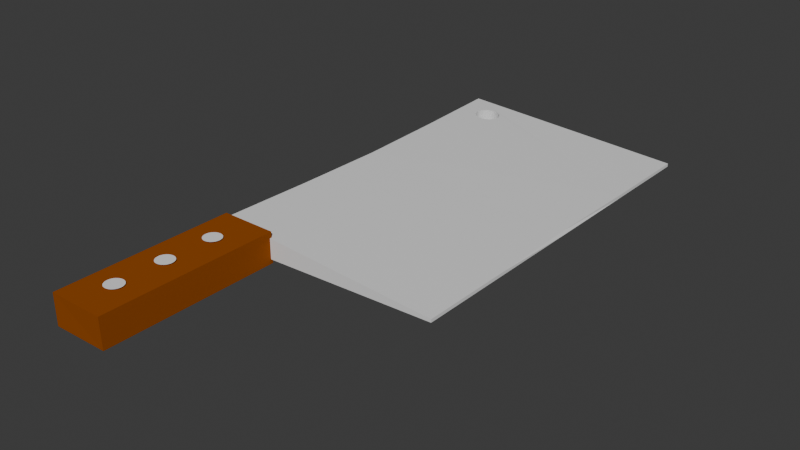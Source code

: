 # Source: Cleaver.blend  (saved by Blender 4.1.24; exported with 4.5.12 LTS)
import bpy
from mathutils import Matrix  # noqa: F401  (used for matrix-valued properties, if any)

bpy.ops.wm.read_factory_settings(use_empty=True)
scene = bpy.context.scene
scene.name = 'Scene'

# ---- collections
col_collection = bpy.data.collections.new('Collection'); scene.collection.children.link(col_collection)

# ---- materials (node trees are filled in below, after node groups)
mat_material = bpy.data.materials.new('Material')
mat_material.alpha_threshold = 0.0
mat_material.use_transparent_shadow = False
mat_material.roughness = 0.5
mat_material.line_color = (0.0, 0.0, 0.0, 1.0)
mat_material_001 = bpy.data.materials.new('Material.001')
mat_material_001.use_transparent_shadow = False
mat_material_001.diffuse_color = (0.305, 0.07036, 0.0, 1.0)

# ---- material node trees
mat_material.use_nodes = True; mat_material.node_tree.nodes.clear()
_N = mat_material.node_tree.nodes; _L = mat_material.node_tree.links
n0 = _N.new('ShaderNodeOutputMaterial'); n0.name = 'Material Output'; n0.location = (300, 300)
n1 = _N.new('ShaderNodeBsdfPrincipled'); n1.name = 'Principled BSDF'; n1.location = (10, 300)
n1.inputs[3].default_value = 1.45
_L.new(n1.outputs[0], n0.inputs[0])
n0.is_active_output = True

# ---- world
world_world = bpy.data.worlds.new('World'); scene.world = world_world
world_world.use_nodes = True; world_world.node_tree.nodes.clear()
_N = world_world.node_tree.nodes; _L = world_world.node_tree.links
n0 = _N.new('ShaderNodeOutputWorld'); n0.name = 'World Output'; n0.location = (300, 300)
n1 = _N.new('ShaderNodeBackground'); n1.name = 'Background'; n1.location = (10, 300)
n1.inputs[0].default_value = (0.05088, 0.05088, 0.05088, 1.0)
_L.new(n1.outputs[0], n0.inputs[0])
n0.is_active_output = True
world_world.color = (0.05088, 0.05088, 0.05088)
world_world.use_sun_shadow = False
world_world.sun_shadow_jitter_overblur = 0.0

# ---- meshes
me_cube = bpy.data.meshes.new('Cube')
me_cube.from_pydata([(1.0, 1.0, -0.1019), (1.0, 1.0, -0.3524), (1.0, -1.0, -0.1019), (1.0, -1.0, -0.3524), (-1.049, 0.9973, 0.9121), (-1.03, 1.011, -1.105), (-1.0, -1.0, 1.0), (-1.0, -1.0, -1.0), (-0.9623, 0.001486, -1.052), (0.987, -0.004112, -0.1019), (-0.968, -0.005439, 0.9562), (1.0, -0.004112, -0.3524), (-1.002, 0.5017, 0.9339), (1.0, 0.5037, -0.3524), (-1.003, 0.5121, -1.079), (1.0, 0.5037, -0.1019), (-0.978, -0.49, -1.027), (1.0, -0.4929, -0.1019), (-0.9763, -0.4935, 0.9777), (1.0, -0.4929, -0.3524), (-0.8538, 0.8651, 0.8275), (-0.8538, 0.8651, -1.035), (-0.8435, 0.8766, 0.8214), (-0.8435, 0.8766, -1.032), (-0.7086, 0.9011, 0.7524), (-0.7086, 0.9011, -0.9824), (-0.7295, 0.9049, 0.7624), (-0.7295, 0.9049, -0.9902), (-0.8601, 0.8526, 0.8318), (-0.8601, 0.8526, -1.037), (-0.6726, 0.8867, 0.7359), (-0.6726, 0.8867, -0.9686), (-0.6894, 0.7841, 0.7536), (-0.6894, 0.7841, -0.9715), (-0.7086, 0.778, 0.7637), (-0.7086, 0.778, -0.9785), (-0.6588, 0.8766, 0.73), (-0.6588, 0.8766, -0.9631), (-0.7295, 0.7742, 0.7743), (-0.7295, 0.7742, -0.9861), (-0.7937, 0.778, 0.8057), (-0.7937, 0.778, -1.01), (-0.8623, 0.8395, 0.8341), (-0.8623, 0.8395, -1.037), (-0.7937, 0.9011, 0.7945), (-0.7937, 0.9011, -1.014), (-0.8129, 0.7841, 0.8147), (-0.8129, 0.7841, -1.017), (-0.6422, 0.8265, 0.7264), (-0.6422, 0.8265, -0.9554), (-0.6726, 0.7924, 0.7445), (-0.6726, 0.7924, -0.9656), (-0.6485, 0.814, 0.7306), (-0.6485, 0.814, -0.9573), (-0.64, 0.8395, 0.7241), (-0.64, 0.8395, -0.955), (-0.8297, 0.8867, 0.8136), (-0.8297, 0.8867, -1.027), (-0.8129, 0.895, 0.8046), (-0.8129, 0.895, -1.021), (-0.7511, 0.7729, 0.7852), (-0.7511, 0.7729, -0.9941), (-0.7511, 0.9062, 0.773), (-0.7511, 0.9062, -0.9983), (-0.6422, 0.8526, 0.724), (-0.6422, 0.8526, -0.9562), (-0.6894, 0.895, 0.7435), (-0.6894, 0.895, -0.9751), (-0.6485, 0.8651, 0.726), (-0.6485, 0.8651, -0.959), (-0.8538, 0.814, 0.8322), (-0.8538, 0.814, -1.033), (-0.8435, 0.8025, 0.8282), (-0.8435, 0.8025, -1.029), (-0.8601, 0.8265, 0.8342), (-0.8601, 0.8265, -1.036), (-0.8297, 0.7924, 0.8222), (-0.8297, 0.7924, -1.024), (-0.7728, 0.7742, 0.7958), (-0.7728, 0.7742, -1.002), (-0.6588, 0.8025, 0.7368), (-0.6588, 0.8025, -0.9608), (-0.7728, 0.9049, 0.7838), (-0.7728, 0.9049, -1.006)], [], [(17, 18, 6, 2), (3, 2, 6, 7), (14, 12, 4, 5), (16, 19, 3, 7), (19, 17, 2, 3), (5, 4, 0, 1), (13, 15, 9, 11), (14, 13, 11, 8), (16, 18, 10, 8), (15, 12, 10, 9), (0, 4, 82, 62, 26, 24, 66, 30, 36, 68, 64, 54, 48, 52, 80, 50, 32, 34, 38, 12, 15), (5, 63, 83, 45, 59, 57, 23, 21, 29, 43, 75, 71, 73, 77, 47, 41, 79, 61, 14), (1, 0, 15, 13), (8, 10, 12, 14), (7, 6, 18, 16), (11, 9, 17, 19), (8, 11, 19, 16), (9, 10, 18, 17), (49, 48, 54, 55), (51, 50, 80, 81), (81, 80, 52, 53), (29, 28, 42, 43), (65, 64, 68, 69), (55, 54, 64, 65), (37, 36, 30, 31), (63, 62, 82, 83), (79, 78, 60, 61), (23, 22, 20, 21), (61, 60, 38, 39), (83, 82, 44, 45), (31, 30, 66, 67), (47, 46, 40, 41), (14, 61, 39, 35, 33, 51, 81, 53, 49, 55, 65, 69, 37, 31, 67, 25, 27, 63, 5, 1, 13), (67, 66, 24, 25), (33, 32, 50, 51), (59, 58, 56, 57), (21, 20, 28, 29), (35, 34, 32, 33), (77, 76, 46, 47), (71, 70, 72, 73), (27, 26, 62, 63), (69, 68, 36, 37), (43, 42, 74, 75), (53, 52, 48, 49), (41, 40, 78, 79), (12, 38, 60, 78, 40, 46, 76, 72, 70, 74, 42, 28, 20, 22, 56, 58, 44, 82, 4), (45, 44, 58, 59), (25, 24, 26, 27), (39, 38, 34, 35), (75, 74, 70, 71), (57, 56, 22, 23), (73, 72, 76, 77)])
_uv = me_cube.uv_layers.new(name='UVMap')
_uv.uv.foreach_set('vector', [0.625, 0.6866, 0.875, 0.6866, 0.875, 0.75, 0.625, 0.75, 0.375, 0.75, 0.625, 0.75, 0.625, 1.0, 0.375, 1.0, 0.375, 0.188, 0.625, 0.188, 0.625, 0.25, 0.375, 0.25, 0.125, 0.6866, 0.375, 0.6866, 0.375, 0.75, 0.125, 0.75, 0.375, 0.6866, 0.625, 0.6866, 0.625, 0.75, 0.375, 0.75, 0.375, 0.25, 0.625, 0.25, 0.625, 0.5, 0.375, 0.5, 0.375, 0.562, 0.625, 0.562, 0.625, 0.6255, 0.375, 0.6255, 0.125, 0.562, 0.375, 0.562, 0.375, 0.6255, 0.125, 0.6255, 0.375, 0.06339, 0.625, 0.06339, 0.625, 0.1245, 0.375, 0.1245, 0.625, 0.562, 0.875, 0.562, 0.875, 0.6255, 0.625, 0.6255, 0.625, 0.5, 0.875, 0.5, 0.8423, 0.5116, 0.8396, 0.5115, 0.837, 0.5116, 0.8345, 0.5121, 0.8322, 0.5129, 0.8302, 0.5139, 0.8286, 0.5152, 0.8275, 0.5166, 0.8268, 0.5182, 0.8267, 0.5198, 0.8271, 0.5215, 0.828, 0.523, 0.8294, 0.5245, 0.8312, 0.5257, 0.8333, 0.5268, 0.8358, 0.5275, 0.8384, 0.528, 0.875, 0.562, 0.625, 0.562, 0.125, 0.5, 0.1588, 0.5129, 0.1561, 0.5131, 0.1535, 0.5135, 0.1511, 0.5143, 0.149, 0.5154, 0.1472, 0.5166, 0.1459, 0.5181, 0.145, 0.5196, 0.1446, 0.5212, 0.1448, 0.5229, 0.1455, 0.5244, 0.1467, 0.5258, 0.1484, 0.5271, 0.1504, 0.5281, 0.1528, 0.5289, 0.1553, 0.5293, 0.158, 0.5295, 0.125, 0.562, 0.375, 0.5, 0.625, 0.5, 0.625, 0.562, 0.375, 0.562, 0.375, 0.1245, 0.625, 0.1245, 0.625, 0.188, 0.375, 0.188, 0.375, 0.0, 0.625, 0.0, 0.625, 0.06339, 0.375, 0.06339, 0.375, 0.6255, 0.625, 0.6255, 0.625, 0.6866, 0.375, 0.6866, 0.125, 0.6255, 0.375, 0.6255, 0.375, 0.6866, 0.125, 0.6866, 0.625, 0.6255, 0.875, 0.6255, 0.875, 0.6866, 0.625, 0.6866, 0.7188, 0.7261, 0.7188, 0.7682, 0.75, 0.7681, 0.75, 0.7261, 0.625, 0.7259, 0.625, 0.7686, 0.6562, 0.7684, 0.6562, 0.726, 0.6562, 0.726, 0.6562, 0.7684, 0.6875, 0.7683, 0.6875, 0.7261, 0.2188, 0.7241, 0.2188, 0.7708, 0.25, 0.7709, 0.25, 0.7241, 0.7812, 0.7261, 0.7812, 0.7681, 0.8125, 0.7681, 0.8125, 0.726, 0.75, 0.7261, 0.75, 0.7681, 0.7812, 0.7681, 0.7812, 0.7261, 0.8437, 0.7259, 0.8438, 0.7682, 0.875, 0.7684, 0.875, 0.7258, 0.0, 0.725, 0.0, 0.7693, 0.03125, 0.7696, 0.03125, 0.7248, 0.4688, 0.7249, 0.4688, 0.7699, 0.5, 0.7696, 0.5, 0.7251, 0.1562, 0.7242, 0.1562, 0.7705, 0.1875, 0.7707, 0.1875, 0.7241, 0.5, 0.7251, 0.5, 0.7696, 0.5312, 0.7694, 0.5312, 0.7253, 0.03125, 0.7248, 0.03125, 0.7696, 0.0625, 0.7699, 0.0625, 0.7247, 0.875, 0.7258, 0.875, 0.7684, 0.9062, 0.7686, 0.9062, 0.7256, 0.4062, 0.7246, 0.4062, 0.7704, 0.4375, 0.7701, 0.4375, 0.7248, 0.125, 0.562, 0.158, 0.5295, 0.1607, 0.5293, 0.1633, 0.5288, 0.1657, 0.528, 0.1679, 0.527, 0.1696, 0.5257, 0.171, 0.5243, 0.1718, 0.5227, 0.1722, 0.5211, 0.172, 0.5195, 0.1712, 0.5179, 0.17, 0.5165, 0.1684, 0.5153, 0.1664, 0.5142, 0.164, 0.5135, 0.1615, 0.513, 0.1588, 0.5129, 0.125, 0.5, 0.375, 0.5, 0.375, 0.562, 0.9062, 0.7256, 0.9062, 0.7686, 0.9375, 0.7688, 0.9375, 0.7254, 0.5938, 0.7257, 0.5938, 0.7688, 0.625, 0.7686, 0.625, 0.7259, 0.09375, 0.7245, 0.09375, 0.7701, 0.125, 0.7703, 0.125, 0.7243, 0.1875, 0.7241, 0.1875, 0.7707, 0.2188, 0.7708, 0.2188, 0.7241, 0.5625, 0.7255, 0.5625, 0.7691, 0.5938, 0.7688, 0.5938, 0.7257, 0.375, 0.7244, 0.375, 0.7706, 0.4062, 0.7704, 0.4062, 0.7246, 0.3125, 0.7242, 0.3125, 0.7708, 0.3438, 0.7707, 0.3438, 0.7243, 0.9688, 0.7252, 0.9688, 0.7691, 1.0, 0.7693, 1.0, 0.725, 0.8125, 0.726, 0.8125, 0.7681, 0.8438, 0.7682, 0.8437, 0.7259, 0.25, 0.7241, 0.25, 0.7709, 0.2812, 0.7709, 0.2812, 0.7241, 0.6875, 0.7261, 0.6875, 0.7683, 0.7188, 0.7682, 0.7188, 0.7261, 0.4375, 0.7248, 0.4375, 0.7701, 0.4688, 0.7699, 0.4688, 0.7249, 0.875, 0.562, 0.8384, 0.528, 0.841, 0.5281, 0.8437, 0.528, 0.8462, 0.5275, 0.8485, 0.5267, 0.8505, 0.5257, 0.8521, 0.5244, 0.8532, 0.523, 0.8538, 0.5214, 0.8539, 0.5198, 0.8535, 0.5182, 0.8526, 0.5166, 0.8512, 0.5151, 0.8494, 0.5139, 0.8473, 0.5129, 0.8449, 0.5121, 0.8423, 0.5116, 0.875, 0.5, 0.0625, 0.7247, 0.0625, 0.7699, 0.09375, 0.7701, 0.09375, 0.7245, 0.9375, 0.7254, 0.9375, 0.7688, 0.9688, 0.7691, 0.9688, 0.7252, 0.5312, 0.7253, 0.5312, 0.7694, 0.5625, 0.7691, 0.5625, 0.7255, 0.2812, 0.7241, 0.2812, 0.7709, 0.3125, 0.7708, 0.3125, 0.7242, 0.125, 0.7243, 0.125, 0.7703, 0.1562, 0.7705, 0.1562, 0.7242, 0.3438, 0.7243, 0.3438, 0.7707, 0.375, 0.7706, 0.375, 0.7244])
_ca = me_cube.color_attributes.new('Attribute', 'BYTE_COLOR', 'CORNER')
_ca.data.foreach_set('color', [1.0, 1.0, 1.0, 1.0, 1.0, 1.0, 1.0, 1.0, 1.0, 1.0, 1.0, 1.0, 1.0, 1.0, 1.0, 1.0, 1.0, 1.0, 1.0, 1.0, 1.0, 1.0, 1.0, 1.0, 1.0, 1.0, 1.0, 1.0, 1.0, 1.0, 1.0, 1.0, 1.0, 1.0, 1.0, 1.0, 1.0, 1.0, 1.0, 1.0, 1.0, 1.0, 1.0, 1.0, 1.0, 1.0, 1.0, 1.0, 1.0, 1.0, 1.0, 1.0, 1.0, 1.0, 1.0, 1.0, 1.0, 1.0, 1.0, 1.0, 1.0, 1.0, 1.0, 1.0, 1.0, 1.0, 1.0, 1.0, 1.0, 1.0, 1.0, 1.0, 1.0, 1.0, 1.0, 1.0, 1.0, 1.0, 1.0, 1.0, 1.0, 1.0, 1.0, 1.0, 1.0, 1.0, 1.0, 1.0, 1.0, 1.0, 1.0, 1.0, 1.0, 1.0, 1.0, 1.0, 1.0, 1.0, 1.0, 1.0, 1.0, 1.0, 1.0, 1.0, 1.0, 1.0, 1.0, 1.0, 1.0, 1.0, 1.0, 1.0, 1.0, 1.0, 1.0, 1.0, 1.0, 1.0, 1.0, 1.0, 1.0, 1.0, 1.0, 1.0, 1.0, 1.0, 1.0, 1.0, 1.0, 1.0, 1.0, 1.0, 1.0, 1.0, 1.0, 1.0, 1.0, 1.0, 1.0, 1.0, 1.0, 1.0, 1.0, 1.0, 1.0, 1.0, 1.0, 1.0, 1.0, 1.0, 1.0, 1.0, 1.0, 1.0, 1.0, 1.0, 1.0, 1.0, 1.0, 1.0, 1.0, 1.0, 1.0, 1.0, 1.0, 1.0, 1.0, 1.0, 1.0, 1.0, 1.0, 1.0, 1.0, 1.0, 1.0, 1.0, 1.0, 1.0, 1.0, 1.0, 1.0, 1.0, 1.0, 1.0, 1.0, 1.0, 1.0, 1.0, 1.0, 1.0, 1.0, 1.0, 1.0, 1.0, 1.0, 1.0, 1.0, 1.0, 1.0, 1.0, 1.0, 1.0, 1.0, 1.0, 1.0, 1.0, 1.0, 1.0, 1.0, 1.0, 1.0, 1.0, 1.0, 1.0, 1.0, 1.0, 1.0, 1.0, 1.0, 1.0, 1.0, 1.0, 1.0, 1.0, 1.0, 1.0, 1.0, 1.0, 1.0, 1.0, 1.0, 1.0, 1.0, 1.0, 1.0, 1.0, 1.0, 1.0, 1.0, 1.0, 1.0, 1.0, 1.0, 1.0, 1.0, 1.0, 1.0, 1.0, 1.0, 1.0, 1.0, 1.0, 1.0, 1.0, 1.0, 1.0, 1.0, 1.0, 1.0, 1.0, 1.0, 1.0, 1.0, 1.0, 1.0, 1.0, 1.0, 1.0, 1.0, 1.0, 1.0, 1.0, 1.0, 1.0, 1.0, 1.0, 1.0, 1.0, 1.0, 1.0, 1.0, 1.0, 1.0, 1.0, 1.0, 1.0, 1.0, 1.0, 1.0, 1.0, 1.0, 1.0, 1.0, 1.0, 1.0, 1.0, 1.0, 1.0, 1.0, 1.0, 1.0, 1.0, 1.0, 1.0, 1.0, 1.0, 1.0, 1.0, 1.0, 1.0, 1.0, 1.0, 1.0, 1.0, 1.0, 1.0, 1.0, 1.0, 1.0, 1.0, 1.0, 1.0, 1.0, 1.0, 1.0, 1.0, 1.0, 1.0, 1.0, 1.0, 1.0, 1.0, 1.0, 1.0, 1.0, 1.0, 1.0, 1.0, 1.0, 1.0, 1.0, 1.0, 1.0, 1.0, 1.0, 1.0, 1.0, 1.0, 1.0, 1.0, 1.0, 1.0, 1.0, 1.0, 1.0, 1.0, 1.0, 1.0, 1.0, 1.0, 1.0, 1.0, 1.0, 1.0, 1.0, 1.0, 1.0, 1.0, 1.0, 1.0, 1.0, 1.0, 1.0, 1.0, 1.0, 1.0, 1.0, 1.0, 1.0, 1.0, 1.0, 1.0, 1.0, 1.0, 1.0, 1.0, 1.0, 1.0, 1.0, 1.0, 1.0, 1.0, 1.0, 1.0, 1.0, 1.0, 1.0, 1.0, 1.0, 1.0, 1.0, 1.0, 1.0, 1.0, 1.0, 1.0, 1.0, 1.0, 1.0, 1.0, 1.0, 1.0, 1.0, 1.0, 1.0, 1.0, 1.0, 1.0, 1.0, 1.0, 1.0, 1.0, 1.0, 1.0, 1.0, 1.0, 1.0, 1.0, 1.0, 1.0, 1.0, 1.0, 1.0, 1.0, 1.0, 1.0, 1.0, 1.0, 1.0, 1.0, 1.0, 1.0, 1.0, 1.0, 1.0, 1.0, 1.0, 1.0, 1.0, 1.0, 1.0, 1.0, 1.0, 1.0, 1.0, 1.0, 1.0, 1.0, 1.0, 1.0, 1.0, 1.0, 1.0, 1.0, 1.0, 1.0, 1.0, 1.0, 1.0, 1.0, 1.0, 1.0, 1.0, 1.0, 1.0, 1.0, 1.0, 1.0, 1.0, 1.0, 1.0, 1.0, 1.0, 1.0, 1.0, 1.0, 1.0, 1.0, 1.0, 1.0, 1.0, 1.0, 1.0, 1.0, 1.0, 1.0, 1.0, 1.0, 1.0, 1.0, 1.0, 1.0, 1.0, 1.0, 1.0, 1.0, 1.0, 1.0, 1.0, 1.0, 1.0, 1.0, 1.0, 1.0, 1.0, 1.0, 1.0, 1.0, 1.0, 1.0, 1.0, 1.0, 1.0, 1.0, 1.0, 1.0, 1.0, 1.0, 1.0, 1.0, 1.0, 1.0, 1.0, 1.0, 1.0, 1.0, 1.0, 1.0, 1.0, 1.0, 1.0, 1.0, 1.0, 1.0, 1.0, 1.0, 1.0, 1.0, 1.0, 1.0, 1.0, 1.0, 1.0, 1.0, 1.0, 1.0, 1.0, 1.0, 1.0, 1.0, 1.0, 1.0, 1.0, 1.0, 1.0, 1.0, 1.0, 1.0, 1.0, 1.0, 1.0, 1.0, 1.0, 1.0, 1.0, 1.0, 1.0, 1.0, 1.0, 1.0, 1.0, 1.0, 1.0, 1.0, 1.0, 1.0, 1.0, 1.0, 1.0, 1.0, 1.0, 1.0, 1.0, 1.0, 1.0, 1.0, 1.0, 1.0, 1.0, 1.0, 1.0, 1.0, 1.0, 1.0, 1.0, 1.0, 1.0, 1.0, 1.0, 1.0, 1.0, 1.0, 1.0, 1.0, 1.0, 1.0, 1.0, 1.0, 1.0, 1.0, 1.0, 1.0, 1.0, 1.0, 1.0, 1.0, 1.0, 1.0, 1.0, 1.0, 1.0, 1.0, 1.0, 1.0, 1.0, 1.0, 1.0, 1.0, 1.0, 1.0, 1.0, 1.0, 1.0, 1.0, 1.0, 1.0, 1.0, 1.0, 1.0, 1.0, 1.0, 1.0, 1.0, 1.0, 1.0, 1.0, 1.0, 1.0, 1.0, 1.0, 1.0, 1.0, 1.0, 1.0, 1.0, 1.0, 1.0, 1.0, 1.0, 1.0, 1.0, 1.0, 1.0, 1.0, 1.0, 1.0, 1.0, 1.0, 1.0, 1.0, 1.0, 1.0, 1.0, 1.0, 1.0, 1.0, 1.0, 1.0, 1.0, 1.0, 1.0, 1.0, 1.0, 1.0, 1.0, 1.0, 1.0, 1.0, 1.0, 1.0, 1.0, 1.0, 1.0, 1.0, 1.0, 1.0, 1.0, 1.0, 1.0, 1.0, 1.0, 1.0, 1.0, 1.0, 1.0, 1.0, 1.0, 1.0, 1.0, 1.0, 1.0, 1.0, 1.0, 1.0, 1.0, 1.0, 1.0, 1.0, 1.0, 1.0, 1.0, 1.0, 1.0, 1.0, 1.0, 1.0, 1.0, 1.0, 1.0, 1.0, 1.0, 1.0, 1.0, 1.0, 1.0, 1.0, 1.0, 1.0, 1.0, 1.0, 1.0, 1.0, 1.0, 1.0, 1.0, 1.0, 1.0, 1.0, 1.0, 1.0, 1.0, 1.0, 1.0, 1.0, 1.0, 1.0, 1.0, 1.0, 1.0, 1.0, 1.0, 1.0, 1.0, 1.0, 1.0, 1.0, 1.0, 1.0, 1.0, 1.0, 1.0, 1.0, 1.0, 1.0, 1.0, 1.0, 1.0, 1.0, 1.0, 1.0, 1.0, 1.0, 1.0, 1.0, 1.0, 1.0, 1.0, 1.0, 1.0, 1.0, 1.0, 1.0, 1.0, 1.0, 1.0, 1.0, 1.0, 1.0, 1.0, 1.0, 1.0, 1.0, 1.0, 1.0, 1.0, 1.0, 1.0, 1.0, 1.0, 1.0, 1.0, 1.0, 1.0, 1.0, 1.0, 1.0, 1.0, 1.0, 1.0, 1.0, 1.0, 1.0, 1.0, 1.0, 1.0, 1.0, 1.0, 1.0, 1.0, 1.0, 1.0, 1.0, 1.0, 1.0, 1.0, 1.0, 1.0, 1.0, 1.0, 1.0, 1.0, 1.0, 1.0, 1.0, 1.0, 1.0, 1.0, 1.0, 1.0, 1.0, 1.0, 1.0, 1.0, 1.0, 1.0, 1.0, 1.0, 1.0, 1.0, 1.0, 1.0, 1.0, 1.0, 1.0, 1.0, 1.0, 1.0, 1.0, 1.0, 1.0, 1.0, 1.0, 1.0, 1.0, 1.0, 1.0, 1.0, 1.0, 1.0, 1.0, 1.0, 1.0, 1.0, 1.0, 1.0, 1.0, 1.0, 1.0, 1.0, 1.0, 1.0, 1.0, 1.0, 1.0, 1.0, 1.0, 1.0, 1.0, 1.0, 1.0, 1.0, 1.0, 1.0, 1.0, 1.0, 1.0, 1.0, 1.0, 1.0, 1.0, 1.0, 1.0, 1.0, 1.0, 1.0, 1.0, 1.0, 1.0, 1.0, 1.0, 1.0, 1.0, 1.0, 1.0, 1.0, 1.0, 1.0, 1.0, 1.0, 1.0, 1.0, 1.0, 1.0, 1.0, 1.0, 1.0, 1.0, 1.0, 1.0, 1.0, 1.0, 1.0, 1.0, 1.0, 1.0, 1.0, 1.0, 1.0, 1.0, 1.0, 1.0, 1.0, 1.0, 1.0, 1.0, 1.0, 1.0, 1.0, 1.0, 1.0, 1.0, 1.0, 1.0, 1.0, 1.0, 1.0, 1.0, 1.0, 1.0, 1.0, 1.0, 1.0, 1.0, 1.0, 1.0, 1.0, 1.0, 1.0, 1.0, 1.0, 1.0, 1.0, 1.0, 1.0, 1.0, 1.0, 1.0, 1.0, 1.0, 1.0, 1.0, 1.0, 1.0, 1.0, 1.0, 1.0, 1.0, 1.0, 1.0, 1.0, 1.0, 1.0, 1.0, 1.0, 1.0, 1.0, 1.0, 1.0, 1.0, 1.0, 1.0, 1.0, 1.0, 1.0, 1.0, 1.0, 1.0, 1.0, 1.0, 1.0, 1.0, 1.0, 1.0, 1.0, 1.0, 1.0, 1.0, 1.0, 1.0, 1.0, 1.0, 1.0, 1.0, 1.0, 1.0, 1.0, 1.0, 1.0, 1.0, 1.0, 1.0, 1.0, 1.0, 1.0, 1.0, 1.0, 1.0, 1.0, 1.0, 1.0, 1.0, 1.0, 1.0, 1.0, 1.0, 1.0, 1.0, 1.0, 1.0, 1.0, 1.0, 1.0, 1.0, 1.0, 1.0, 1.0, 1.0, 1.0, 1.0, 1.0, 1.0, 1.0, 1.0, 1.0, 1.0, 1.0, 1.0, 1.0])
me_cube.materials.append(mat_material)
me_cube.use_mirror_vertex_groups = False
me_cube.update()
me_cube_001 = bpy.data.meshes.new('Cube.001')
me_cube_001.from_pydata([(-1.009, -1.009, -1.009), (-1.009, -1.009, 1.009), (-1.0, 1.0, -1.0), (-1.0, 1.0, 1.0), (1.0, -1.0, -1.0), (1.007, -1.007, 1.007), (1.0, 1.0, -1.0), (1.0, 1.0, 1.0)], [], [(0, 1, 3, 2), (2, 3, 7, 6), (6, 7, 5, 4), (4, 5, 1, 0), (2, 6, 4, 0), (7, 3, 1, 5)])
_uv = me_cube_001.uv_layers.new(name='UVMap')
_uv.uv.foreach_set('vector', [0.375, 0.0, 0.625, 0.0, 0.625, 0.25, 0.375, 0.25, 0.375, 0.25, 0.625, 0.25, 0.625, 0.5, 0.375, 0.5, 0.375, 0.5, 0.625, 0.5, 0.625, 0.75, 0.375, 0.75, 0.375, 0.75, 0.625, 0.75, 0.625, 1.0, 0.375, 1.0, 0.125, 0.5, 0.375, 0.5, 0.375, 0.75, 0.125, 0.75, 0.625, 0.5, 0.875, 0.5, 0.875, 0.75, 0.625, 0.75])
me_cube_001.materials.append(mat_material_001)
me_cube_001.update()
me_circle = bpy.data.meshes.new('Circle')
me_circle.from_pydata([(0.0, 1.0, 0.0), (-0.1951, 0.9808, 0.0), (-0.3827, 0.9239, 0.0), (-0.5556, 0.8315, 0.0), (-0.7071, 0.7071, 0.0), (-0.8315, 0.5556, 0.0), (-0.9239, 0.3827, 0.0), (-0.9808, 0.1951, 0.0), (-1.0, 0.0, 0.0), (-0.9808, -0.1951, 0.0), (-0.9239, -0.3827, 0.0), (-0.8315, -0.5556, 0.0), (-0.7071, -0.7071, 0.0), (-0.5556, -0.8315, 0.0), (-0.3827, -0.9239, 0.0), (-0.1951, -0.9808, 0.0), (0.0, -1.0, 0.0), (0.1951, -0.9808, 0.0), (0.3827, -0.9239, 0.0), (0.5556, -0.8315, 0.0), (0.7071, -0.7071, 0.0), (0.8315, -0.5556, 0.0), (0.9239, -0.3827, 0.0), (0.9808, -0.1951, 0.0), (1.0, 0.0, 0.0), (0.9808, 0.1951, 0.0), (0.9239, 0.3827, 0.0), (0.8315, 0.5556, 0.0), (0.7071, 0.7071, 0.0), (0.5556, 0.8315, 0.0), (0.3827, 0.9239, 0.0), (0.1951, 0.9808, 0.0)], [], [(1, 2, 3, 4, 5, 6, 7, 8, 9, 10, 11, 12, 13, 14, 15, 16, 17, 18, 19, 20, 21, 22, 23, 24, 25, 26, 27, 28, 29, 30, 31, 0)])
_uv = me_circle.uv_layers.new(name='UVMap')
_uv.uv.foreach_set('vector', [0.0, 0.0, 0.0, 0.0, 0.0, 0.0, 0.0, 0.0, 0.0, 0.0, 0.0, 0.0, 0.0, 0.0, 0.0, 0.0, 0.0, 0.0, 0.0, 0.0, 0.0, 0.0, 0.0, 0.0, 0.0, 0.0, 0.0, 0.0, 0.0, 0.0, 0.0, 0.0, 0.0, 0.0, 0.0, 0.0, 0.0, 0.0, 0.0, 0.0, 0.0, 0.0, 0.0, 0.0, 0.0, 0.0, 0.0, 0.0, 0.0, 0.0, 0.0, 0.0, 0.0, 0.0, 0.0, 0.0, 0.0, 0.0, 0.0, 0.0, 0.0, 0.0, 0.0, 0.0])
me_circle.update()
me_circle_001 = bpy.data.meshes.new('Circle.001')
me_circle_001.from_pydata([(0.0, 1.0, 0.0), (-0.1951, 0.9808, 0.0), (-0.3827, 0.9239, 0.0), (-0.5556, 0.8315, 0.0), (-0.7071, 0.7071, 0.0), (-0.8315, 0.5556, 0.0), (-0.9239, 0.3827, 0.0), (-0.9808, 0.1951, 0.0), (-1.0, 0.0, 0.0), (-0.9808, -0.1951, 0.0), (-0.9239, -0.3827, 0.0), (-0.8315, -0.5556, 0.0), (-0.7071, -0.7071, 0.0), (-0.5556, -0.8315, 0.0), (-0.3827, -0.9239, 0.0), (-0.1951, -0.9808, 0.0), (0.0, -1.0, 0.0), (0.1951, -0.9808, 0.0), (0.3827, -0.9239, 0.0), (0.5556, -0.8315, 0.0), (0.7071, -0.7071, 0.0), (0.8315, -0.5556, 0.0), (0.9239, -0.3827, 0.0), (0.9808, -0.1951, 0.0), (1.0, 0.0, 0.0), (0.9808, 0.1951, 0.0), (0.9239, 0.3827, 0.0), (0.8315, 0.5556, 0.0), (0.7071, 0.7071, 0.0), (0.5556, 0.8315, 0.0), (0.3827, 0.9239, 0.0), (0.1951, 0.9808, 0.0)], [], [(1, 2, 3, 4, 5, 6, 7, 8, 9, 10, 11, 12, 13, 14, 15, 16, 17, 18, 19, 20, 21, 22, 23, 24, 25, 26, 27, 28, 29, 30, 31, 0)])
_uv = me_circle_001.uv_layers.new(name='UVMap')
_uv.uv.foreach_set('vector', [0.0, 0.0, 0.0, 0.0, 0.0, 0.0, 0.0, 0.0, 0.0, 0.0, 0.0, 0.0, 0.0, 0.0, 0.0, 0.0, 0.0, 0.0, 0.0, 0.0, 0.0, 0.0, 0.0, 0.0, 0.0, 0.0, 0.0, 0.0, 0.0, 0.0, 0.0, 0.0, 0.0, 0.0, 0.0, 0.0, 0.0, 0.0, 0.0, 0.0, 0.0, 0.0, 0.0, 0.0, 0.0, 0.0, 0.0, 0.0, 0.0, 0.0, 0.0, 0.0, 0.0, 0.0, 0.0, 0.0, 0.0, 0.0, 0.0, 0.0, 0.0, 0.0, 0.0, 0.0])
me_circle_001.update()
me_circle_002 = bpy.data.meshes.new('Circle.002')
me_circle_002.from_pydata([(0.0, 1.0, 0.0), (-0.1951, 0.9808, 0.0), (-0.3827, 0.9239, 0.0), (-0.5556, 0.8315, 0.0), (-0.7071, 0.7071, 0.0), (-0.8315, 0.5556, 0.0), (-0.9239, 0.3827, 0.0), (-0.9808, 0.1951, 0.0), (-1.0, 0.0, 0.0), (-0.9808, -0.1951, 0.0), (-0.9239, -0.3827, 0.0), (-0.8315, -0.5556, 0.0), (-0.7071, -0.7071, 0.0), (-0.5556, -0.8315, 0.0), (-0.3827, -0.9239, 0.0), (-0.1951, -0.9808, 0.0), (0.0, -1.0, 0.0), (0.1951, -0.9808, 0.0), (0.3827, -0.9239, 0.0), (0.5556, -0.8315, 0.0), (0.7071, -0.7071, 0.0), (0.8315, -0.5556, 0.0), (0.9239, -0.3827, 0.0), (0.9808, -0.1951, 0.0), (1.0, 0.0, 0.0), (0.9808, 0.1951, 0.0), (0.9239, 0.3827, 0.0), (0.8315, 0.5556, 0.0), (0.7071, 0.7071, 0.0), (0.5556, 0.8315, 0.0), (0.3827, 0.9239, 0.0), (0.1951, 0.9808, 0.0)], [], [(1, 2, 3, 4, 5, 6, 7, 8, 9, 10, 11, 12, 13, 14, 15, 16, 17, 18, 19, 20, 21, 22, 23, 24, 25, 26, 27, 28, 29, 30, 31, 0)])
_uv = me_circle_002.uv_layers.new(name='UVMap')
_uv.uv.foreach_set('vector', [0.0, 0.0, 0.0, 0.0, 0.0, 0.0, 0.0, 0.0, 0.0, 0.0, 0.0, 0.0, 0.0, 0.0, 0.0, 0.0, 0.0, 0.0, 0.0, 0.0, 0.0, 0.0, 0.0, 0.0, 0.0, 0.0, 0.0, 0.0, 0.0, 0.0, 0.0, 0.0, 0.0, 0.0, 0.0, 0.0, 0.0, 0.0, 0.0, 0.0, 0.0, 0.0, 0.0, 0.0, 0.0, 0.0, 0.0, 0.0, 0.0, 0.0, 0.0, 0.0, 0.0, 0.0, 0.0, 0.0, 0.0, 0.0, 0.0, 0.0, 0.0, 0.0, 0.0, 0.0])
me_circle_002.update()
me_circle_003 = bpy.data.meshes.new('Circle.003')
me_circle_003.from_pydata([(0.0, 1.0, 0.0), (-0.1951, 0.9808, 0.0), (-0.3827, 0.9239, 0.0), (-0.5556, 0.8315, 0.0), (-0.7071, 0.7071, 0.0), (-0.8315, 0.5556, 0.0), (-0.9239, 0.3827, 0.0), (-0.9808, 0.1951, 0.0), (-1.0, 0.0, 0.0), (-0.9808, -0.1951, 0.0), (-0.9239, -0.3827, 0.0), (-0.8315, -0.5556, 0.0), (-0.7071, -0.7071, 0.0), (-0.5556, -0.8315, 0.0), (-0.3827, -0.9239, 0.0), (-0.1951, -0.9808, 0.0), (0.0, -1.0, 0.0), (0.1951, -0.9808, 0.0), (0.3827, -0.9239, 0.0), (0.5556, -0.8315, 0.0), (0.7071, -0.7071, 0.0), (0.8315, -0.5556, 0.0), (0.9239, -0.3827, 0.0), (0.9808, -0.1951, 0.0), (1.0, 0.0, 0.0), (0.9808, 0.1951, 0.0), (0.9239, 0.3827, 0.0), (0.8315, 0.5556, 0.0), (0.7071, 0.7071, 0.0), (0.5556, 0.8315, 0.0), (0.3827, 0.9239, 0.0), (0.1951, 0.9808, 0.0)], [], [(1, 2, 3, 4, 5, 6, 7, 8, 9, 10, 11, 12, 13, 14, 15, 16, 17, 18, 19, 20, 21, 22, 23, 24, 25, 26, 27, 28, 29, 30, 31, 0)])
_uv = me_circle_003.uv_layers.new(name='UVMap')
_uv.uv.foreach_set('vector', [0.0, 0.0, 0.0, 0.0, 0.0, 0.0, 0.0, 0.0, 0.0, 0.0, 0.0, 0.0, 0.0, 0.0, 0.0, 0.0, 0.0, 0.0, 0.0, 0.0, 0.0, 0.0, 0.0, 0.0, 0.0, 0.0, 0.0, 0.0, 0.0, 0.0, 0.0, 0.0, 0.0, 0.0, 0.0, 0.0, 0.0, 0.0, 0.0, 0.0, 0.0, 0.0, 0.0, 0.0, 0.0, 0.0, 0.0, 0.0, 0.0, 0.0, 0.0, 0.0, 0.0, 0.0, 0.0, 0.0, 0.0, 0.0, 0.0, 0.0, 0.0, 0.0, 0.0, 0.0])
me_circle_003.update()
me_circle_004 = bpy.data.meshes.new('Circle.004')
me_circle_004.from_pydata([(0.0, 1.0, 0.0), (-0.1951, 0.9808, 0.0), (-0.3827, 0.9239, 0.0), (-0.5556, 0.8315, 0.0), (-0.7071, 0.7071, 0.0), (-0.8315, 0.5556, 0.0), (-0.9239, 0.3827, 0.0), (-0.9808, 0.1951, 0.0), (-1.0, 0.0, 0.0), (-0.9808, -0.1951, 0.0), (-0.9239, -0.3827, 0.0), (-0.8315, -0.5556, 0.0), (-0.7071, -0.7071, 0.0), (-0.5556, -0.8315, 0.0), (-0.3827, -0.9239, 0.0), (-0.1951, -0.9808, 0.0), (0.0, -1.0, 0.0), (0.1951, -0.9808, 0.0), (0.3827, -0.9239, 0.0), (0.5556, -0.8315, 0.0), (0.7071, -0.7071, 0.0), (0.8315, -0.5556, 0.0), (0.9239, -0.3827, 0.0), (0.9808, -0.1951, 0.0), (1.0, 0.0, 0.0), (0.9808, 0.1951, 0.0), (0.9239, 0.3827, 0.0), (0.8315, 0.5556, 0.0), (0.7071, 0.7071, 0.0), (0.5556, 0.8315, 0.0), (0.3827, 0.9239, 0.0), (0.1951, 0.9808, 0.0)], [], [(1, 2, 3, 4, 5, 6, 7, 8, 9, 10, 11, 12, 13, 14, 15, 16, 17, 18, 19, 20, 21, 22, 23, 24, 25, 26, 27, 28, 29, 30, 31, 0)])
_uv = me_circle_004.uv_layers.new(name='UVMap')
_uv.uv.foreach_set('vector', [0.0, 0.0, 0.0, 0.0, 0.0, 0.0, 0.0, 0.0, 0.0, 0.0, 0.0, 0.0, 0.0, 0.0, 0.0, 0.0, 0.0, 0.0, 0.0, 0.0, 0.0, 0.0, 0.0, 0.0, 0.0, 0.0, 0.0, 0.0, 0.0, 0.0, 0.0, 0.0, 0.0, 0.0, 0.0, 0.0, 0.0, 0.0, 0.0, 0.0, 0.0, 0.0, 0.0, 0.0, 0.0, 0.0, 0.0, 0.0, 0.0, 0.0, 0.0, 0.0, 0.0, 0.0, 0.0, 0.0, 0.0, 0.0, 0.0, 0.0, 0.0, 0.0, 0.0, 0.0])
me_circle_004.update()
me_circle_005 = bpy.data.meshes.new('Circle.005')
me_circle_005.from_pydata([(0.0, 1.0, 0.0), (-0.1951, 0.9808, 0.0), (-0.3827, 0.9239, 0.0), (-0.5556, 0.8315, 0.0), (-0.7071, 0.7071, 0.0), (-0.8315, 0.5556, 0.0), (-0.9239, 0.3827, 0.0), (-0.9808, 0.1951, 0.0), (-1.0, 0.0, 0.0), (-0.9808, -0.1951, 0.0), (-0.9239, -0.3827, 0.0), (-0.8315, -0.5556, 0.0), (-0.7071, -0.7071, 0.0), (-0.5556, -0.8315, 0.0), (-0.3827, -0.9239, 0.0), (-0.1951, -0.9808, 0.0), (0.0, -1.0, 0.0), (0.1951, -0.9808, 0.0), (0.3827, -0.9239, 0.0), (0.5556, -0.8315, 0.0), (0.7071, -0.7071, 0.0), (0.8315, -0.5556, 0.0), (0.9239, -0.3827, 0.0), (0.9808, -0.1951, 0.0), (1.0, 0.0, 0.0), (0.9808, 0.1951, 0.0), (0.9239, 0.3827, 0.0), (0.8315, 0.5556, 0.0), (0.7071, 0.7071, 0.0), (0.5556, 0.8315, 0.0), (0.3827, 0.9239, 0.0), (0.1951, 0.9808, 0.0)], [], [(1, 2, 3, 4, 5, 6, 7, 8, 9, 10, 11, 12, 13, 14, 15, 16, 17, 18, 19, 20, 21, 22, 23, 24, 25, 26, 27, 28, 29, 30, 31, 0)])
_uv = me_circle_005.uv_layers.new(name='UVMap')
_uv.uv.foreach_set('vector', [0.0, 0.0, 0.0, 0.0, 0.0, 0.0, 0.0, 0.0, 0.0, 0.0, 0.0, 0.0, 0.0, 0.0, 0.0, 0.0, 0.0, 0.0, 0.0, 0.0, 0.0, 0.0, 0.0, 0.0, 0.0, 0.0, 0.0, 0.0, 0.0, 0.0, 0.0, 0.0, 0.0, 0.0, 0.0, 0.0, 0.0, 0.0, 0.0, 0.0, 0.0, 0.0, 0.0, 0.0, 0.0, 0.0, 0.0, 0.0, 0.0, 0.0, 0.0, 0.0, 0.0, 0.0, 0.0, 0.0, 0.0, 0.0, 0.0, 0.0, 0.0, 0.0, 0.0, 0.0])
me_circle_005.update()

# ---- objects
ob_cleaver = bpy.data.objects.new('Cleaver', me_cube)
ob_handle = bpy.data.objects.new('Handle', me_cube_001)
ob_handledot_1 = bpy.data.objects.new('HandleDot(1)', me_circle)
ob_handledot_2 = bpy.data.objects.new('HandleDot(2)', me_circle_001)
ob_handledot_3 = bpy.data.objects.new('HandleDot(3)', me_circle_002)
ob_handledot_3__001 = bpy.data.objects.new('HandleDot(3).001', me_circle_003)
ob_handledot_2__001 = bpy.data.objects.new('HandleDot(2).001', me_circle_004)
ob_handledot_1__001 = bpy.data.objects.new('HandleDot(1).001', me_circle_005)

# ---- transforms, parenting, visibility, modifiers, constraints
ob_cleaver.location = (0.0, 0.0, 0.0)
ob_cleaver.scale = (0.9, 1.5, 0.1)
ob_cleaver.lock_rotations_4d = False
ob_cleaver.empty_display_type = 'ARROWS'
ob_cleaver.lineart.crease_threshold = 0.0
ob_handle.location = (-0.6986, -2.184, 0.0004934)
ob_handle.scale = (0.22, 0.7, 0.12)
ob_handledot_1.location = (-0.7032, -1.803, 0.1319)
ob_handledot_1.scale = (0.07, 0.07, 1.0)
ob_handledot_2.location = (-0.7032, -2.202, 0.1319)
ob_handledot_2.scale = (0.07, 0.07, 1.0)
ob_handledot_3.location = (-0.7032, -2.599, 0.1319)
ob_handledot_3.scale = (0.07, 0.07, 1.0)
ob_handledot_3__001.location = (-0.7032, -2.599, -0.1213)
ob_handledot_3__001.scale = (0.07, 0.07, 1.0)
_m = ob_handledot_3__001.modifiers.new('Subdivision', 'SUBSURF')
_m.levels = 2
ob_handledot_2__001.location = (-0.7032, -2.202, -0.1213)
ob_handledot_2__001.scale = (0.07, 0.07, 1.0)
ob_handledot_1__001.location = (-0.7032, -1.803, -0.1213)
ob_handledot_1__001.scale = (0.07, 0.07, 1.0)

# ---- collection membership
col_collection.objects.link(ob_cleaver)
col_collection.objects.link(ob_handle)
col_collection.objects.link(ob_handledot_1)
col_collection.objects.link(ob_handledot_2)
col_collection.objects.link(ob_handledot_3)
col_collection.objects.link(ob_handledot_3__001)
col_collection.objects.link(ob_handledot_2__001)
col_collection.objects.link(ob_handledot_1__001)

# ---- scene / render settings (as saved in the file)
scene.frame_start = 1; scene.frame_end = 250; scene.frame_set(1)
scene.render.engine = 'BLENDER_EEVEE_NEXT'
scene.cycles.sampling_pattern = 'TABULATED_SOBOL'
scene.eevee.ray_tracing_options.trace_max_roughness = 0.0
bpy.context.view_layer.update()

# ---- added for rendering (the .blend has no active camera and no usable light): camera, sun
cam_auto = bpy.data.cameras.new('AutoCamera')
cam_auto.lens = 50.0
cam_auto.sensor_width = 36.0
cam_auto.clip_end = 1000.0
ob_auto_camera = bpy.data.objects.new('AutoCamera', cam_auto)
scene.collection.objects.link(ob_auto_camera)
ob_auto_camera.location = (4.40413, -5.9981, 3.54629)
ob_auto_camera.rotation_euler = (1.09748, -7.21219e-08, 0.694738)
scene.camera = ob_auto_camera
light_auto_sun = bpy.data.lights.new('AutoSun', 'SUN')
light_auto_sun.energy = 3.0
light_auto_sun.angle = 0.0523599
ob_auto_sun = bpy.data.objects.new('AutoSun', light_auto_sun)
scene.collection.objects.link(ob_auto_sun)
ob_auto_sun.rotation_euler = (0.872665, 0.174533, 0.523599)
bpy.context.view_layer.update()
